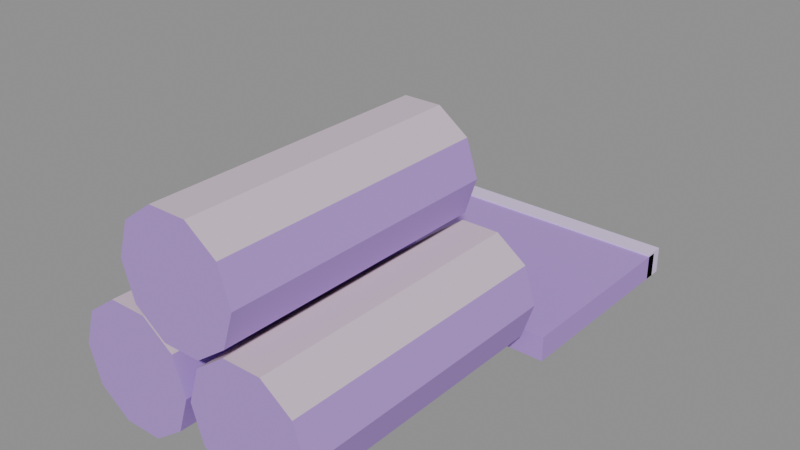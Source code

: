 # Source: silk-fabric.blend  (saved by Blender 5.2.45; exported with 4.5.12 LTS)
import bpy
from mathutils import Matrix  # noqa: F401  (used for matrix-valued properties, if any)

bpy.ops.wm.read_factory_settings(use_empty=True)
scene = bpy.context.scene
scene.name = 'Scene'

# ---- collections
col_col_lowpoly = bpy.data.collections.new('COL_LowPoly'); scene.collection.children.link(col_col_lowpoly)

# ---- images (referenced by path relative to the original .blend; pixels are not part of the script)
import os
ASSET_DIR = os.environ.get("B2B_ASSET_DIR", "")  # directory of the original .blend (textures are referenced by path, not embedded)
HERE = os.path.dirname(os.path.abspath(__file__))  # packed textures are extracted next to this script under _unpacked/

def load_image(name, relpath, width, height, colorspace="sRGB"):
    """Load a texture the original file referenced (path relative to the .blend, or extracted next to this script)."""
    p = next((c for c in (os.path.join(HERE, relpath), os.path.join(ASSET_DIR, relpath)) if relpath and os.path.exists(c)), "")
    if p:
        img = bpy.data.images.load(p, check_existing=True)
        img.name = name
    else:  # same state as the original file: an image datablock whose file is absent (Cycles renders it pink)
        img = bpy.data.images.new(name, width, height)
        img.source = "FILE"
        img.filepath = "//" + (relpath or name)
    img.colorspace_settings.name = colorspace
    return img
img_silk_fabric_basecolor = load_image('silk-fabric_BaseColor', '_unpacked/silk-fabric_BaseColor.bb4359b4.png', 128, 192, 'sRGB')
img_silk_fabric_maskmap = load_image('silk-fabric_MaskMap', '_unpacked/silk-fabric_MaskMap.b2843ed0.png', 128, 192, 'Non-Color')

# ---- materials (node trees are filled in below, after node groups)
mat_m_silk_fabric = bpy.data.materials.new('M_silk-fabric')

# ---- material node trees
mat_m_silk_fabric.use_nodes = True; mat_m_silk_fabric.node_tree.nodes.clear()
_N = mat_m_silk_fabric.node_tree.nodes; _L = mat_m_silk_fabric.node_tree.links
n0 = _N.new('ShaderNodeBsdfPrincipled'); n0.name = 'Principled BSDF'; n0.location = (-200, 100)
n0.inputs[10].default_value = 0.005
n1 = _N.new('ShaderNodeOutputMaterial'); n1.name = 'Material Output'; n1.location = (200, 100)
n2 = _N.new('ShaderNodeTexImage'); n2.name = 'Image Texture'; n2.location = (0, 0)
n2.image = img_silk_fabric_basecolor
n2.interpolation = 'Closest'
n3 = _N.new('ShaderNodeTexImage'); n3.name = 'Image Texture.001'; n3.location = (0, 0)
n3.image = img_silk_fabric_maskmap
n3.interpolation = 'Closest'
n4 = _N.new('ShaderNodeSeparateColor'); n4.name = 'Separate Color'; n4.location = (0, 0)
n5 = _N.new('ShaderNodeMath'); n5.name = 'Math'; n5.location = (0, 0)
n5.operation = 'SUBTRACT'
n5.inputs[0].default_value = 1.0
_L.new(n0.outputs[0], n1.inputs[0])
_L.new(n2.outputs[0], n0.inputs[0])
_L.new(n3.outputs[0], n4.inputs[0])
_L.new(n4.outputs[0], n0.inputs[1])
_L.new(n3.outputs[1], n5.inputs[1])
_L.new(n5.outputs[0], n0.inputs[2])
n1.is_active_output = True

# ---- meshes
me_silk_fabric = bpy.data.meshes.new('silk-fabric')
me_silk_fabric.from_pydata([(0.0, 0.14, 0.06), (-0.01146, 0.14, 0.09527), (-0.04146, 0.14, 0.1171), (-0.07854, 0.14, 0.1171), (-0.1085, 0.14, 0.09527), (-0.12, 0.14, 0.06), (-0.1085, 0.14, 0.02473), (-0.07854, 0.14, 0.002937), (-0.04146, 0.14, 0.002937), (-0.01146, 0.14, 0.02473), (0.0, -0.14, 0.06), (-0.01146, -0.14, 0.09527), (-0.04146, -0.14, 0.1171), (-0.07854, -0.14, 0.1171), (-0.1085, -0.14, 0.09527), (-0.12, -0.14, 0.06), (-0.1085, -0.14, 0.02473), (-0.07854, -0.14, 0.002937), (-0.04146, -0.14, 0.002937), (-0.01146, -0.14, 0.02473), (0.125, 0.14, 0.06), (0.1135, 0.14, 0.09527), (0.08354, 0.14, 0.1171), (0.04646, 0.14, 0.1171), (0.01646, 0.14, 0.09527), (0.005, 0.14, 0.06), (0.01646, 0.14, 0.02473), (0.04646, 0.14, 0.002937), (0.08354, 0.14, 0.002937), (0.1135, 0.14, 0.02473), (0.125, -0.14, 0.06), (0.1135, -0.14, 0.09527), (0.08354, -0.14, 0.1171), (0.04646, -0.14, 0.1171), (0.01646, -0.14, 0.09527), (0.005, -0.14, 0.06), (0.01646, -0.14, 0.02473), (0.04646, -0.14, 0.002937), (0.08354, -0.14, 0.002937), (0.1135, -0.14, 0.02473), (0.06, 0.14, 0.16), (0.04854, 0.14, 0.1953), (0.01854, 0.14, 0.2171), (-0.01854, 0.14, 0.2171), (-0.04854, 0.14, 0.1953), (-0.06, 0.14, 0.16), (-0.04854, 0.14, 0.1247), (-0.01854, 0.14, 0.1029), (0.01854, 0.14, 0.1029), (0.04854, 0.14, 0.1247), (0.06, -0.14, 0.16), (0.04854, -0.14, 0.1953), (0.01854, -0.14, 0.2171), (-0.01854, -0.14, 0.2171), (-0.04854, -0.14, 0.1953), (-0.06, -0.14, 0.16), (-0.04854, -0.14, 0.1247), (-0.01854, -0.14, 0.1029), (0.01854, -0.14, 0.1029), (0.04854, -0.14, 0.1247), (-0.13, 0.15, 0.0), (0.13, 0.15, 0.0), (0.13, 0.35, 0.0), (-0.13, 0.35, 0.0), (-0.13, 0.15, 0.025), (0.13, 0.15, 0.025), (0.13, 0.35, 0.025), (-0.13, 0.35, 0.025), (-0.13, 0.34, 0.0), (0.13, 0.34, 0.0), (0.13, 0.36, 0.0), (-0.13, 0.36, 0.0), (-0.13, 0.34, 0.027), (0.13, 0.34, 0.027), (0.13, 0.36, 0.027), (-0.13, 0.36, 0.027)], [], [(0, 1, 11, 10), (1, 2, 12, 11), (2, 3, 13, 12), (3, 4, 14, 13), (4, 5, 15, 14), (5, 6, 16, 15), (6, 7, 17, 16), (7, 8, 18, 17), (8, 9, 19, 18), (9, 0, 10, 19), (9, 8, 7, 6, 5, 4, 3, 2, 1, 0), (10, 11, 12, 13, 14, 15, 16, 17, 18, 19), (20, 21, 31, 30), (21, 22, 32, 31), (22, 23, 33, 32), (23, 24, 34, 33), (24, 25, 35, 34), (25, 26, 36, 35), (26, 27, 37, 36), (27, 28, 38, 37), (28, 29, 39, 38), (29, 20, 30, 39), (29, 28, 27, 26, 25, 24, 23, 22, 21, 20), (30, 31, 32, 33, 34, 35, 36, 37, 38, 39), (40, 41, 51, 50), (41, 42, 52, 51), (42, 43, 53, 52), (43, 44, 54, 53), (44, 45, 55, 54), (45, 46, 56, 55), (46, 47, 57, 56), (47, 48, 58, 57), (48, 49, 59, 58), (49, 40, 50, 59), (49, 48, 47, 46, 45, 44, 43, 42, 41, 40), (50, 51, 52, 53, 54, 55, 56, 57, 58, 59), (60, 63, 62, 61), (64, 65, 66, 67), (60, 61, 65, 64), (61, 62, 66, 65), (62, 63, 67, 66), (63, 60, 64, 67), (68, 71, 70, 69), (72, 73, 74, 75), (68, 69, 73, 72), (69, 70, 74, 73), (70, 71, 75, 74), (71, 68, 72, 75)])
_uv = me_silk_fabric.uv_layers.new(name='UVMap')
_uv.uv.foreach_set('vector', [0.0625, 0.125, 0.0625, 0.125, 0.0625, 0.125, 0.0625, 0.125, 0.9375, 0.2917, 0.9375, 0.2917, 0.9375, 0.2917, 0.9375, 0.2917, 0.9375, 0.2917, 0.9375, 0.2917, 0.9375, 0.2917, 0.9375, 0.2917, 0.9375, 0.2917, 0.9375, 0.2917, 0.9375, 0.2917, 0.9375, 0.2917, 0.0625, 0.125, 0.0625, 0.125, 0.0625, 0.125, 0.0625, 0.125, 0.0625, 0.125, 0.0625, 0.125, 0.0625, 0.125, 0.0625, 0.125, 0.9375, 0.2917, 0.9375, 0.2917, 0.9375, 0.2917, 0.9375, 0.2917, 0.9375, 0.2917, 0.9375, 0.2917, 0.9375, 0.2917, 0.9375, 0.2917, 0.9375, 0.2917, 0.9375, 0.2917, 0.9375, 0.2917, 0.9375, 0.2917, 0.0625, 0.125, 0.0625, 0.125, 0.0625, 0.125, 0.0625, 0.125, 0.0625, 0.125, 0.0625, 0.125, 0.0625, 0.125, 0.0625, 0.125, 0.0625, 0.125, 0.0625, 0.125, 0.0625, 0.125, 0.0625, 0.125, 0.0625, 0.125, 0.0625, 0.125, 0.0625, 0.125, 0.0625, 0.125, 0.0625, 0.125, 0.0625, 0.125, 0.0625, 0.125, 0.0625, 0.125, 0.0625, 0.125, 0.0625, 0.125, 0.0625, 0.125, 0.0625, 0.125, 0.0625, 0.125, 0.0625, 0.125, 0.0625, 0.125, 0.0625, 0.125, 0.9375, 0.2917, 0.9375, 0.2917, 0.9375, 0.2917, 0.9375, 0.2917, 0.9375, 0.2917, 0.9375, 0.2917, 0.9375, 0.2917, 0.9375, 0.2917, 0.9375, 0.2917, 0.9375, 0.2917, 0.9375, 0.2917, 0.9375, 0.2917, 0.0625, 0.125, 0.0625, 0.125, 0.0625, 0.125, 0.0625, 0.125, 0.0625, 0.125, 0.0625, 0.125, 0.0625, 0.125, 0.0625, 0.125, 0.9375, 0.2917, 0.9375, 0.2917, 0.9375, 0.2917, 0.9375, 0.2917, 0.9375, 0.2917, 0.9375, 0.2917, 0.9375, 0.2917, 0.9375, 0.2917, 0.9375, 0.2917, 0.9375, 0.2917, 0.9375, 0.2917, 0.9375, 0.2917, 0.0625, 0.125, 0.0625, 0.125, 0.0625, 0.125, 0.0625, 0.125, 0.0625, 0.125, 0.0625, 0.125, 0.0625, 0.125, 0.0625, 0.125, 0.0625, 0.125, 0.0625, 0.125, 0.0625, 0.125, 0.0625, 0.125, 0.0625, 0.125, 0.0625, 0.125, 0.0625, 0.125, 0.0625, 0.125, 0.0625, 0.125, 0.0625, 0.125, 0.0625, 0.125, 0.0625, 0.125, 0.0625, 0.125, 0.0625, 0.125, 0.0625, 0.125, 0.0625, 0.125, 0.0625, 0.125, 0.0625, 0.125, 0.0625, 0.125, 0.0625, 0.125, 0.9375, 0.2917, 0.9375, 0.2917, 0.9375, 0.2917, 0.9375, 0.2917, 0.9375, 0.2917, 0.9375, 0.2917, 0.9375, 0.2917, 0.9375, 0.2917, 0.9375, 0.2917, 0.9375, 0.2917, 0.9375, 0.2917, 0.9375, 0.2917, 0.0625, 0.125, 0.0625, 0.125, 0.0625, 0.125, 0.0625, 0.125, 0.0625, 0.125, 0.0625, 0.125, 0.0625, 0.125, 0.0625, 0.125, 0.9375, 0.2917, 0.9375, 0.2917, 0.9375, 0.2917, 0.9375, 0.2917, 0.9375, 0.2917, 0.9375, 0.2917, 0.9375, 0.2917, 0.9375, 0.2917, 0.9375, 0.2917, 0.9375, 0.2917, 0.9375, 0.2917, 0.9375, 0.2917, 0.0625, 0.125, 0.0625, 0.125, 0.0625, 0.125, 0.0625, 0.125, 0.0625, 0.125, 0.0625, 0.125, 0.0625, 0.125, 0.0625, 0.125, 0.0625, 0.125, 0.0625, 0.125, 0.0625, 0.125, 0.0625, 0.125, 0.0625, 0.125, 0.0625, 0.125, 0.0625, 0.125, 0.0625, 0.125, 0.0625, 0.125, 0.0625, 0.125, 0.0625, 0.125, 0.0625, 0.125, 0.0625, 0.125, 0.0625, 0.125, 0.0625, 0.125, 0.0625, 0.125, 0.0625, 0.125, 0.0625, 0.125, 0.0625, 0.125, 0.0625, 0.125, 0.0625, 0.125, 0.0625, 0.125, 0.0625, 0.125, 0.0625, 0.125, 0.0625, 0.125, 0.0625, 0.125, 0.0625, 0.125, 0.0625, 0.125, 0.0625, 0.125, 0.0625, 0.125, 0.0625, 0.125, 0.0625, 0.125, 0.0625, 0.125, 0.0625, 0.125, 0.0625, 0.125, 0.0625, 0.125, 0.0625, 0.125, 0.0625, 0.125, 0.0625, 0.125, 0.0625, 0.125, 0.1875, 0.125, 0.1875, 0.125, 0.1875, 0.125, 0.1875, 0.125, 0.1875, 0.125, 0.1875, 0.125, 0.1875, 0.125, 0.1875, 0.125, 0.1875, 0.125, 0.1875, 0.125, 0.1875, 0.125, 0.1875, 0.125, 0.1875, 0.125, 0.1875, 0.125, 0.1875, 0.125, 0.1875, 0.125, 0.1875, 0.125, 0.1875, 0.125, 0.1875, 0.125, 0.1875, 0.125, 0.1875, 0.125, 0.1875, 0.125, 0.1875, 0.125, 0.1875, 0.125])
me_silk_fabric.materials.append(mat_m_silk_fabric)
me_silk_fabric.update()

# ---- objects
ob_silk_fabric = bpy.data.objects.new('silk-fabric', me_silk_fabric)

# ---- transforms, parenting, visibility, modifiers, constraints
ob_silk_fabric.location = (0.0, 0.0, 0.0)

# ---- collection membership
col_col_lowpoly.objects.link(ob_silk_fabric)

# ---- scene / render settings (as saved in the file)
scene.frame_start = 1; scene.frame_end = 250; scene.frame_set(1)
scene.render.engine = 'BLENDER_EEVEE_NEXT'
scene.render.bake_bias = 0.0
scene.render.bake_samples = 0
scene.render.compositor_device = 'GPU'
scene.eevee.use_volume_custom_range = False
scene.eevee.fast_gi_thickness_near = 0.1
scene.eevee.fast_gi_thickness_far = 0.0
scene.eevee.ray_tracing_options.screen_trace_thickness = 0.1
bpy.context.view_layer.update()

# ---- added for rendering (the .blend has no active camera and no usable light): camera, sun + grey world if the file has none
cam_auto = bpy.data.cameras.new('AutoCamera')
cam_auto.lens = 50.0
cam_auto.sensor_width = 36.0
cam_auto.clip_end = 1000.0
ob_auto_camera = bpy.data.objects.new('AutoCamera', cam_auto)
scene.collection.objects.link(ob_auto_camera)
ob_auto_camera.location = (0.558759, -0.560511, 0.555539)
ob_auto_camera.rotation_euler = (1.09748, -7.21219e-08, 0.694738)
scene.camera = ob_auto_camera
light_auto_sun = bpy.data.lights.new('AutoSun', 'SUN')
light_auto_sun.energy = 3.0
light_auto_sun.angle = 0.0523599
ob_auto_sun = bpy.data.objects.new('AutoSun', light_auto_sun)
scene.collection.objects.link(ob_auto_sun)
ob_auto_sun.rotation_euler = (0.872665, 0.174533, 0.523599)
if scene.world is None:
    world_auto = bpy.data.worlds.new('AutoWorld')
    world_auto.color = (0.3, 0.3, 0.3)
    scene.world = world_auto
bpy.context.view_layer.update()
